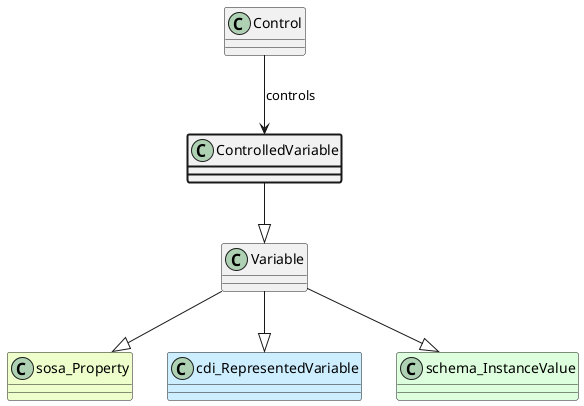

The diagram above was rendered by PlantUML. Its source (embedded in the PNG):
@startuml
class ControlledVariable  #line.bold
class Variable  
class sosa_Property #EEFFCC 
Variable --|> sosa_Property
class cdi_RepresentedVariable #CCEEFF 
Variable --|> cdi_RepresentedVariable
class schema_InstanceValue #DDFFDD 
Variable --|> schema_InstanceValue
ControlledVariable --|> Variable
class Control 
Control --> ControlledVariable : controls
@enduml